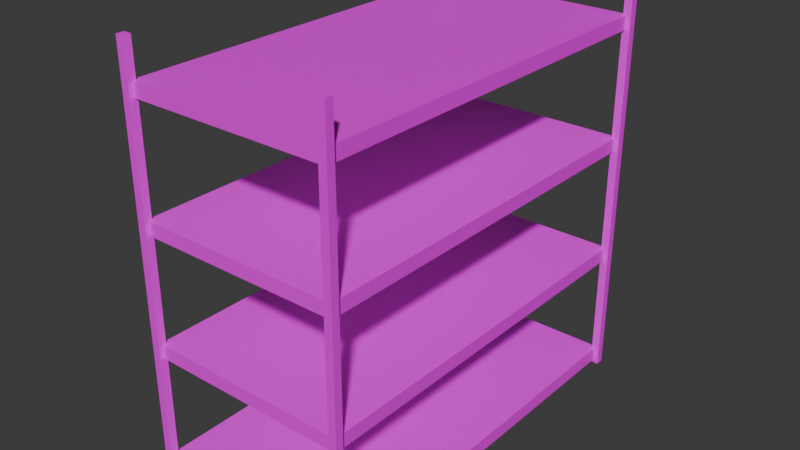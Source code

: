 # Source: ShortShelf.blend  (saved by Blender 4.3.34; exported with 4.5.12 LTS)
import bpy
from mathutils import Matrix  # noqa: F401  (used for matrix-valued properties, if any)

bpy.ops.wm.read_factory_settings(use_empty=True)
scene = bpy.context.scene
scene.name = 'Scene'

# ---- collections
col_collection = bpy.data.collections.new('Collection'); scene.collection.children.link(col_collection)

# ---- images (referenced by path relative to the original .blend; pixels are not part of the script)
import os
ASSET_DIR = os.environ.get("B2B_ASSET_DIR", "")  # directory of the original .blend (textures are referenced by path, not embedded)
HERE = os.path.dirname(os.path.abspath(__file__))  # packed textures are extracted next to this script under _unpacked/

def load_image(name, relpath, width, height, colorspace="sRGB"):
    """Load a texture the original file referenced (path relative to the .blend, or extracted next to this script)."""
    p = next((c for c in (os.path.join(HERE, relpath), os.path.join(ASSET_DIR, relpath)) if relpath and os.path.exists(c)), "")
    if p:
        img = bpy.data.images.load(p, check_existing=True)
        img.name = name
    else:  # same state as the original file: an image datablock whose file is absent (Cycles renders it pink)
        img = bpy.data.images.new(name, width, height)
        img.source = "FILE"
        img.filepath = "//" + (relpath or name)
    img.colorspace_settings.name = colorspace
    return img
img_metalgratetexture_png = load_image('metalgratetexture.png', 'metalgratetexture.png', 1024, 1024, 'sRGB')
img_metaltexture2_png = load_image('metaltexture2.png', 'metaltexture2.png', 1024, 1024, 'sRGB')

# ---- materials (node trees are filled in below, after node groups)
mat_shelfmetal = bpy.data.materials.new('ShelfMetal')
mat_supportmetal = bpy.data.materials.new('SupportMetal')

# ---- material node trees
mat_shelfmetal.use_nodes = True; mat_shelfmetal.node_tree.nodes.clear()
_N = mat_shelfmetal.node_tree.nodes; _L = mat_shelfmetal.node_tree.links
n0 = _N.new('ShaderNodeBsdfPrincipled'); n0.name = 'Principled BSDF'; n0.location = (10, 300)
n1 = _N.new('ShaderNodeOutputMaterial'); n1.name = 'Material Output'; n1.location = (300, 300)
n2 = _N.new('ShaderNodeTexImage'); n2.name = 'Image Texture'; n2.location = (-280, 280)
n2.image = img_metalgratetexture_png
_L.new(n0.outputs[0], n1.inputs[0])
_L.new(n2.outputs[0], n0.inputs[0])
n1.is_active_output = True
mat_supportmetal.use_nodes = True; mat_supportmetal.node_tree.nodes.clear()
_N = mat_supportmetal.node_tree.nodes; _L = mat_supportmetal.node_tree.links
n0 = _N.new('ShaderNodeBsdfPrincipled'); n0.name = 'Principled BSDF'; n0.location = (10, 300)
n1 = _N.new('ShaderNodeOutputMaterial'); n1.name = 'Material Output'; n1.location = (300, 300)
n2 = _N.new('ShaderNodeTexImage'); n2.name = 'Image Texture'; n2.location = (-280, 280)
n2.image = img_metaltexture2_png
_L.new(n0.outputs[0], n1.inputs[0])
_L.new(n2.outputs[0], n0.inputs[0])
n1.is_active_output = True

# ---- world
world_world = bpy.data.worlds.new('World'); scene.world = world_world
world_world.use_nodes = True; world_world.node_tree.nodes.clear()
_N = world_world.node_tree.nodes; _L = world_world.node_tree.links
n0 = _N.new('ShaderNodeOutputWorld'); n0.name = 'World Output'; n0.location = (300, 300)
n1 = _N.new('ShaderNodeBackground'); n1.name = 'Background'; n1.location = (10, 300)
n1.inputs[0].default_value = (0.05088, 0.05088, 0.05088, 1.0)
_L.new(n1.outputs[0], n0.inputs[0])
n0.is_active_output = True
world_world.color = (0.05088, 0.05088, 0.05088)
world_world.sun_shadow_jitter_overblur = 0.0

# ---- meshes
me_plane = bpy.data.meshes.new('Plane')
me_plane.from_pydata([(0.9677, -1.987, -0.03909), (0.9677, -1.987, 3.977), (0.9677, -1.909, -0.03909), (0.9677, -1.909, 3.977), (1.046, -1.987, -0.03909), (1.046, -1.987, 3.977), (1.046, -1.909, -0.03909), (1.046, -1.909, 3.977), (1.0, -1.945, 1.153), (1.0, -1.945, 1.286), (1.0, -1.945, 0.0), (1.0, -1.945, 0.1336), (1.0, -1.945, 2.317), (1.0, -1.945, 2.451), (1.0, -1.945, 3.485), (1.0, -1.945, 3.618), (-0.9677, -1.987, -0.03909), (-0.9677, -1.987, 3.977), (-0.9677, -1.909, -0.03909), (-0.9677, -1.909, 3.977), (-1.046, -1.987, -0.03909), (-1.046, -1.987, 3.977), (-1.046, -1.909, -0.03909), (-1.046, -1.909, 3.977), (-1.0, -1.945, 1.153), (-1.0, -1.945, 1.286), (-1.0, -1.945, 0.0), (-1.0, -1.945, 0.1336), (-1.0, -1.945, 2.317), (-1.0, -1.945, 2.451), (-1.0, -1.945, 3.485), (-1.0, -1.945, 3.618), (1.0, 0.0, 3.618), (1.0, 0.0, 3.485), (-1.0, 0.0, 3.485), (-1.0, 0.0, 3.618), (1.0, 0.0, 2.451), (-1.0, 0.0, 2.451), (1.0, 0.0, 2.317), (-1.0, 0.0, 2.317), (1.0, 0.0, 1.286), (1.0, 0.0, 1.153), (-1.0, 0.0, 1.286), (-1.0, 0.0, 1.153), (1.0, 0.0, 0.0), (1.0, 0.0, 0.1336), (-1.0, 0.0, 0.0), (-1.0, 0.0, 0.1336)], [], [(0, 1, 3, 2), (2, 3, 7, 6), (6, 7, 5, 4), (4, 5, 1, 0), (2, 6, 4, 0), (7, 3, 1, 5), (14, 15, 31, 30), (16, 18, 19, 17), (18, 22, 23, 19), (22, 20, 21, 23), (20, 16, 17, 21), (18, 16, 20, 22), (23, 21, 17, 19), (8, 9, 25, 24), (29, 28, 12, 13), (11, 27, 26, 10), (33, 34, 35, 32), (15, 32, 35, 31), (30, 34, 33, 14), (31, 35, 34, 30), (14, 33, 32, 15), (37, 36, 38, 39), (13, 36, 37, 29), (28, 39, 38, 12), (12, 38, 36, 13), (29, 37, 39, 28), (41, 43, 42, 40), (25, 9, 40, 42), (9, 8, 41, 40), (24, 25, 42, 43), (8, 24, 43, 41), (45, 44, 46, 47), (27, 47, 46, 26), (26, 46, 44, 10), (11, 45, 47, 27), (10, 44, 45, 11)])
me_plane.polygons.foreach_set('material_index', [1, 1, 1, 1, 1, 1, 0, 1, 1, 1, 1, 1, 1, 0, 0, 0, 0, 0, 0, 0, 0, 0, 0, 0, 0, 0, 0, 0, 0, 0, 0, 0, 0, 0, 0, 0])
_uv = me_plane.uv_layers.new(name='UVMap')
_uv.uv.foreach_set('vector', [0.4903, 0.0, 0.4903, 1.0, 0.5097, 1.0, 0.5097, 0.0, 0.741, 0.0, 0.741, 1.0, 0.7604, 1.0, 0.7604, 0.0, 0.5097, 0.0, 0.5097, 1.0, 0.4903, 1.0, 0.4903, 0.0, 0.7604, 0.0, 0.7604, 1.0, 0.741, 1.0, 0.741, 0.0, 0.741, 0.5097, 0.7604, 0.5097, 0.7604, 0.4903, 0.741, 0.4903, 0.7604, 0.5097, 0.741, 0.5097, 0.741, 0.4903, 0.7604, 0.4903, 4.824, 0.4615, 4.691, 0.4615, 4.691, 2.457, 4.824, 2.457, 0.4903, 0.0, 0.5097, 0.0, 0.5097, 1.0, 0.4903, 1.0, 0.259, 0.0, 0.2396, 0.0, 0.2396, 1.0, 0.259, 1.0, 0.5097, 0.0, 0.4903, 0.0, 0.4903, 1.0, 0.5097, 1.0, 0.2396, 0.0, 0.259, 0.0, 0.259, 1.0, 0.2396, 1.0, 0.259, 0.5097, 0.259, 0.4903, 0.2396, 0.4903, 0.2396, 0.5097, 0.2396, 0.5097, 0.2396, 0.4903, 0.259, 0.4903, 0.259, 0.5097, 4.824, -1.534, 4.691, -1.534, 4.691, -3.529, 4.824, -3.529, 4.691, 4.452, 4.824, 4.452, 4.824, 2.457, 4.691, 2.457, 4.691, -1.534, 4.691, 0.4615, 4.824, 0.4615, 4.824, -1.534, 0.0, 0.0, 0.0, 0.0, 0.0, 0.0, 0.0, 0.0, -3.824, -3.529, -3.824, 0.415, -1.829, 0.415, -1.829, -3.529, -1.829, -3.529, -1.829, 0.415, 0.1668, 0.415, 0.1668, -3.529, 4.158, -3.529, 4.158, 0.415, 4.291, 0.415, 4.291, -3.529, 4.291, 4.359, 4.291, 0.415, 4.158, 0.415, 4.158, 4.359, 0.0, 0.0, 0.0, 0.0, 0.0, 0.0, 0.0, 0.0, 0.1668, -3.529, 0.1668, 0.415, 2.162, 0.415, 2.162, -3.529, -3.824, 0.415, -3.824, 4.359, -1.829, 4.359, -1.829, 0.415, 4.424, 0.415, 4.424, -3.529, 4.291, -3.529, 4.291, 0.415, 4.291, 0.415, 4.291, 4.359, 4.424, 4.359, 4.424, 0.415, 0.0, 0.0, 0.0, 0.0, 0.0, 0.0, 0.0, 0.0, -1.829, 0.415, 0.1668, 0.415, 0.1668, 4.359, -1.829, 4.359, 4.424, -3.529, 4.558, -3.529, 4.558, 0.415, 4.424, 0.415, 4.558, 4.359, 4.424, 4.359, 4.424, 0.415, 4.558, 0.415, 0.1668, 0.415, 2.162, 0.415, 2.162, 4.359, 0.1668, 4.359, 0.0, 0.0, 0.0, 0.0, 0.0, 0.0, 0.0, 0.0, 4.558, -3.529, 4.558, 0.415, 4.691, 0.415, 4.691, -3.529, 2.162, -3.529, 2.162, 0.415, 4.158, 0.415, 4.158, -3.529, 2.162, 0.415, 2.162, 4.359, 4.158, 4.359, 4.158, 0.415, 4.691, 4.359, 4.691, 0.415, 4.558, 0.415, 4.558, 4.359])
me_plane.materials.append(mat_shelfmetal)
me_plane.materials.append(mat_supportmetal)
me_plane.update()

# ---- objects
ob_plane = bpy.data.objects.new('Plane', me_plane)

# ---- transforms, parenting, visibility, modifiers, constraints
ob_plane.location = (0.0, 0.0, 0.0)
_m = ob_plane.modifiers.new('Mirror', 'MIRROR')
_m.use_axis = (False, True, False)
_m.use_clip = True
_m = ob_plane.modifiers.new('EdgeSplit', 'EDGE_SPLIT')

# ---- collection membership
col_collection.objects.link(ob_plane)

# ---- scene / render settings (as saved in the file)
scene.frame_start = 1; scene.frame_end = 250; scene.frame_set(1)
scene.render.engine = 'BLENDER_EEVEE_NEXT'
bpy.context.view_layer.update()

# ---- added for rendering (the .blend has no active camera and no usable light): camera, sun
cam_auto = bpy.data.cameras.new('AutoCamera')
cam_auto.lens = 50.0
cam_auto.sensor_width = 36.0
cam_auto.clip_end = 1000.0
ob_auto_camera = bpy.data.objects.new('AutoCamera', cam_auto)
scene.collection.objects.link(ob_auto_camera)
ob_auto_camera.location = (5.57436, -6.68924, 6.42827)
ob_auto_camera.rotation_euler = (1.09748, -7.21219e-08, 0.694738)
scene.camera = ob_auto_camera
light_auto_sun = bpy.data.lights.new('AutoSun', 'SUN')
light_auto_sun.energy = 3.0
light_auto_sun.angle = 0.0523599
ob_auto_sun = bpy.data.objects.new('AutoSun', light_auto_sun)
scene.collection.objects.link(ob_auto_sun)
ob_auto_sun.rotation_euler = (0.872665, 0.174533, 0.523599)
bpy.context.view_layer.update()
